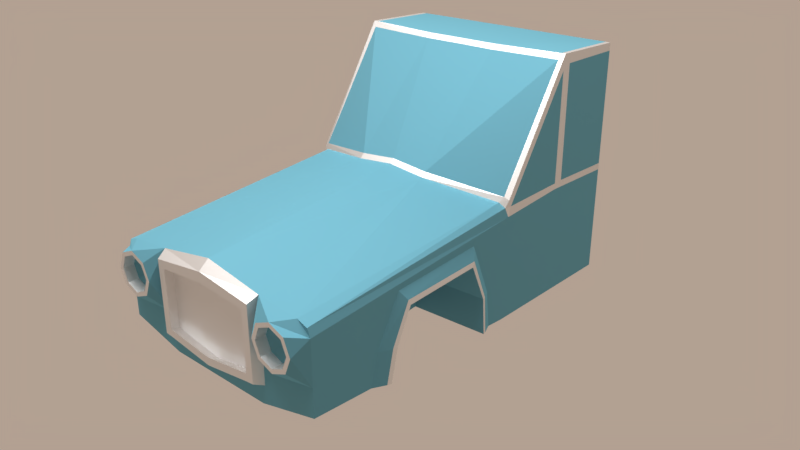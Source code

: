 # Source: car.blend  (saved by Blender 2.79.0; exported with 4.5.12 LTS)
import bpy
from mathutils import Matrix  # noqa: F401  (used for matrix-valued properties, if any)

bpy.ops.wm.read_factory_settings(use_empty=True)
scene = bpy.context.scene
scene.name = 'Scene'

# ---- collections
col_collection_1 = bpy.data.collections.new('Collection 1'); scene.collection.children.link(col_collection_1)

# ---- materials (node trees are filled in below, after node groups)
mat_light = bpy.data.materials.new('Light')
mat_light.alpha_threshold = 0.0
mat_light.roughness = 0.5
mat_base_case = bpy.data.materials.new('Base Case')
mat_base_case.alpha_threshold = 0.0
mat_base_case.roughness = 0.5
mat_base_case.line_color = (0.0, 0.0, 0.0, 1.0)
mat_light_001 = bpy.data.materials.new('Light.001')
mat_light_001.alpha_threshold = 0.0
mat_light_001.roughness = 0.5
mat_chrome = bpy.data.materials.new('Chrome')
mat_chrome.alpha_threshold = 0.0
mat_chrome.roughness = 0.5

# ---- material node trees
mat_light.use_nodes = True; mat_light.node_tree.nodes.clear()
_N = mat_light.node_tree.nodes; _L = mat_light.node_tree.links
n0 = _N.new('ShaderNodeOutputMaterial'); n0.name = 'Material Output'; n0.location = (300, 300)
n1 = _N.new('ShaderNodeEmission'); n1.name = 'Emission'; n1.location = (10, 300)
n1.inputs[0].default_value = (0.8, 0.8, 0.8, 1.0)
n1.inputs[1].default_value = 10.0
_L.new(n1.outputs[0], n0.inputs[0])
n0.is_active_output = True
mat_base_case.use_nodes = True; mat_base_case.node_tree.nodes.clear()
_N = mat_base_case.node_tree.nodes; _L = mat_base_case.node_tree.links
n0 = _N.new('ShaderNodeOutputMaterial'); n0.name = 'Material Output'; n0.location = (300, 300)
n1 = _N.new('ShaderNodeBsdfAnisotropic'); n1.name = 'Glossy BSDF'; n1.location = (10, 300)
n1.distribution = 'GGX'
n1.inputs[0].default_value = (0.2325, 0.6261, 0.8, 1.0)
n1.inputs[1].default_value = 0.8466
_L.new(n1.outputs[0], n0.inputs[0])
n0.is_active_output = True
mat_light_001.use_nodes = True; mat_light_001.node_tree.nodes.clear()
_N = mat_light_001.node_tree.nodes; _L = mat_light_001.node_tree.links
n0 = _N.new('ShaderNodeOutputMaterial'); n0.name = 'Material Output'; n0.location = (300, 300)
n1 = _N.new('ShaderNodeEmission'); n1.name = 'Emission'; n1.location = (10, 300)
n1.inputs[0].default_value = (0.8, 0.8, 0.8, 1.0)
_L.new(n1.outputs[0], n0.inputs[0])
n0.is_active_output = True
mat_chrome.use_nodes = True; mat_chrome.node_tree.nodes.clear()
_N = mat_chrome.node_tree.nodes; _L = mat_chrome.node_tree.links
n0 = _N.new('ShaderNodeOutputMaterial'); n0.name = 'Material Output'; n0.location = (300, 300)
n1 = _N.new('ShaderNodeBsdfAnisotropic'); n1.name = 'Glossy BSDF'; n1.location = (10, 300)
n1.distribution = 'GGX'
n1.inputs[0].default_value = (1.0, 1.0, 1.0, 1.0)
n1.inputs[1].default_value = 0.5774
_L.new(n1.outputs[0], n0.inputs[0])
n0.is_active_output = True

# ---- world
world_world = bpy.data.worlds.new('World'); scene.world = world_world
world_world.use_nodes = True; world_world.node_tree.nodes.clear()
_N = world_world.node_tree.nodes; _L = world_world.node_tree.links
n0 = _N.new('ShaderNodeOutputWorld'); n0.name = 'World Output'; n0.location = (300, 300)
n1 = _N.new('ShaderNodeBackground'); n1.name = 'Background'; n1.location = (10, 300)
n1.inputs[0].default_value = (0.8971, 0.7074, 0.5751, 1.0)
n1.inputs[1].default_value = 0.5
_L.new(n1.outputs[0], n0.inputs[0])
n0.is_active_output = True
world_world.color = (0.05088, 0.05088, 0.05088)
world_world.use_sun_shadow = False
world_world.sun_shadow_jitter_overblur = 0.0
world_world.cycles.sampling_method = 'MANUAL'

# ---- cameras
cam_camera = bpy.data.cameras.new('Camera')
cam_camera.clip_end = 100.0
cam_camera.lens = 35.0
cam_camera.sensor_width = 32.0
cam_camera.sensor_height = 18.0
cam_camera.ortho_scale = 7.314
cam_camera.dof.focus_distance = 0.0

# ---- lights
light_lamp = bpy.data.lights.new('Lamp', 'POINT')
light_lamp.transmission_factor = 0.0
light_lamp.cutoff_distance = 30.0
light_lamp.energy = 100.0
light_lamp.shadow_buffer_clip_start = 1.001
light_lamp.shadow_soft_size = 0.1
light_lamp.shadow_maximum_resolution = 0.006
light_lamp.use_absolute_resolution = True

# ---- meshes
me_plane = bpy.data.meshes.new('Plane')
me_plane.from_pydata([(-1.0, -1.0, 0.0), (1.0, -1.0, 0.0), (-1.0, 1.0, 0.0), (1.0, 1.0, 0.0)], [], [(0, 1, 3, 2)])
me_plane.materials.append(mat_light)
me_plane.use_remesh_preserve_volume = False
me_plane.use_remesh_preserve_attributes = False
me_plane.use_mirror_vertex_groups = False
me_plane.update()
me_cube = bpy.data.meshes.new('Cube')
me_cube.from_pydata([(1.0, 1.0, -1.0), (1.0, -2.338, -0.8767), (1.0, 1.0, 1.0), (1.0, -2.338, -0.2856), (0.3333, 1.0, -1.0), (0.4875, -2.338, -1.0), (0.3333, 1.0, 1.0), (0.5173, -2.338, -0.1558), (1.0, 0.3333, -1.0), (1.0, -0.3333, -1.0), (1.0, 0.3333, 1.018), (0.9857, -0.3333, -0.04537), (0.3333, 0.3333, 1.0), (0.3333, -0.5428, 0.09684), (0.3333, -0.3333, -1.0), (0.3333, 0.3333, -1.0), (1.788e-07, 1.0, -1.0), (-5.96e-08, -2.338, -1.0), (2.384e-07, 1.0, 1.0), (0.0, -2.338, -0.06543), (8.941e-08, 0.3333, -1.0), (2.98e-08, -0.3333, -1.0), (-2.98e-08, 0.3333, 1.0), (0.0, -0.5428, 0.1299), (0.7611, -2.464, -0.2103), (0.6291, -2.464, -0.265), (0.5744, -2.464, -0.3969), (0.6291, -2.464, -0.5289), (0.7611, -2.464, -0.5836), (0.8931, -2.464, -0.5289), (0.9477, -2.464, -0.3969), (0.8931, -2.464, -0.265), (1.0, 1.0, 0.9344), (0.3333, 1.0, 0.8617), (1.0, 0.3504, 0.9344), (1.0, -0.3079, -0.1223), (-5.035e-07, -2.338, -0.1362), (2.343e-07, 1.0, 0.8617), (0.5173, -2.338, -0.6722), (1.0, 0.3333, -0.3339), (1.0, -0.3333, -0.6722), (0.4452, -2.338, -0.8485), (1.0, 1.0, -0.3339), (1.0, -2.338, -0.6449), (0.3333, 1.0, -0.3339), (1.987e-07, 1.0, -0.3339), (0.7611, -2.464, -0.2465), (0.6547, -2.464, -0.2906), (0.6107, -2.464, -0.3969), (0.6547, -2.464, -0.5033), (0.7611, -2.464, -0.5473), (0.8674, -2.464, -0.5033), (0.9115, -2.464, -0.3969), (0.8674, -2.464, -0.2906), (0.7611, -2.464, -0.2465), (0.6547, -2.464, -0.2906), (0.6107, -2.464, -0.3969), (0.6547, -2.464, -0.5033), (0.7611, -2.464, -0.5473), (0.8674, -2.464, -0.5033), (0.9115, -2.464, -0.3969), (0.8674, -2.464, -0.2906), (0.7611, -2.374, -0.2465), (0.6547, -2.374, -0.2906), (0.6107, -2.374, -0.3969), (0.6547, -2.374, -0.5033), (0.7611, -2.374, -0.5473), (0.8674, -2.374, -0.5033), (0.9115, -2.374, -0.3969), (0.8674, -2.374, -0.2906), (0.7987, -2.298, -0.3881), (-1.538e-07, -2.338, -0.841), (0.5173, -2.338, -0.7706), (0.0, -2.338, -0.1783), (0.4444, -2.338, -0.2212), (0.5173, -2.338, -0.8421), (0.0, -2.338, -0.9159), (0.4453, -2.338, -0.7766), (0.4936, -2.42, -0.2037), (0.0, -2.42, -0.1375), (0.0, -2.42, -0.2234), (0.4936, -2.42, -0.7422), (0.4298, -2.42, -0.261), (0.4936, -2.42, -0.8049), (0.4305, -2.42, -0.8105), (0.4306, -2.42, -0.7476), (0.0, -2.42, -0.8039), (0.0, -2.42, -0.8695), (1.0, 1.0, -0.08743), (1.0, 0.3504, -0.07747), (1.0, 0.4066, -0.07831), (1.0, 0.4023, 0.9344), (1.0, -0.3062, 0.01429), (0.3333, -0.5071, 0.1337), (0.0, -0.5071, 0.1654), (1.0, -0.2811, -0.04236), (1.0, 0.3024, -1.0), (0.3333, 0.3024, -1.0), (0.0, 0.3024, -1.0), (1.0, 0.3024, -0.3496), (1.0, 0.3199, -0.07776), (1.0, 0.3037, 0.9722), (0.3333, 0.2944, 0.9598), (0.0, 0.2944, 0.9613), (1.0, 0.3211, 0.8891), (0.9595, 1.0, 1.0), (0.9595, 0.3333, 1.017), (0.9345, -0.3461, -0.008971), (0.9595, 1.0, 0.93), (0.9595, -0.3184, 0.03285), (0.9595, 0.3031, 0.9714), (1.0, 0.4064, -0.02128), (1.0, 0.3199, -0.02676), (1.0, 1.0, -0.03254), (1.0, 0.3504, -0.01841), (1.055, -0.6337, -0.9815), (1.055, -1.673, -0.9175), (1.055, -0.6578, -0.6678), (1.055, -1.612, -0.6548), (0.4375, -1.688, -1.0), (0.3563, -0.6326, -1.0), (1.055, -1.48, -0.3807), (1.055, -0.7996, -0.3493), (1.046, -1.647, -0.6543), (1.046, -0.625, -0.6682), (1.046, -0.6015, -0.9835), (1.046, -1.708, -0.9154), (1.046, -1.494, -0.3417), (1.046, -0.7731, -0.312), (1.0, -1.753, -0.6528), (1.0, -0.5003, -0.9897), (1.0, -0.5381, -0.6694), (1.0, -1.818, -0.9086), (1.0, -1.542, -0.269), (1.0, -0.7259, -0.2205), (1.0, -0.6773, -0.1524), (1.0, -1.574, -0.2247), (0.4525, -0.6565, -0.6834), (0.5035, -0.7245, -0.512), (0.4797, -1.409, -0.4944), (0.3545, -1.523, -0.6649), (0.4073, -1.523, -0.6649), (0.9715, -2.338, -0.2223), (0.8823, -2.338, -0.1906)], [(19, 36), (36, 73), (7, 72), (139, 140), (140, 141), (31, 143), (31, 142)], [(42, 0, 4, 44), (9, 130, 125, 115, 120, 14), (0, 8, 15, 4), (96, 9, 14, 97), (105, 6, 12, 106), (109, 93, 13, 107), (32, 2, 10, 34, 91), (95, 92, 11, 35), (93, 94, 23, 13), (6, 18, 22, 12), (97, 14, 21, 98), (4, 15, 20, 16), (14, 120, 119, 5, 17, 21), (13, 23, 19, 7), (7, 19, 79, 78), (44, 4, 16, 45), (6, 33, 37, 18), (99, 100, 35, 40), (42, 88, 90, 89, 39), (105, 108, 33, 6), (40, 35, 131), (9, 40, 131, 130), (1, 43, 38, 72, 75, 5), (0, 42, 39, 8), (96, 99, 40, 9), (5, 75, 41, 76, 17), (33, 44, 45, 37), (32, 113, 88, 42, 44, 33, 108), (24, 7, 25), (25, 7, 26), (7, 38, 26), (26, 38, 27), (27, 38, 28), (43, 28, 38), (28, 43, 29), (29, 43, 30), (43, 3, 30), (30, 3, 31), (31, 3, 142, 143, 24), (24, 25, 47, 46), (31, 24, 46, 53), (29, 30, 52, 51), (27, 28, 50, 49), (25, 26, 48, 47), (30, 31, 53, 52), (28, 29, 51, 50), (26, 27, 49, 48), (51, 52, 60, 59), (49, 50, 58, 57), (47, 48, 56, 55), (52, 53, 61, 60), (50, 51, 59, 58), (48, 49, 57, 56), (46, 47, 55, 54), (53, 46, 54, 61), (54, 55, 63, 62), (61, 54, 62, 69), (59, 60, 68, 67), (57, 58, 66, 65), (55, 56, 64, 63), (60, 61, 69, 68), (58, 59, 67, 66), (56, 57, 65, 64), (63, 64, 70), (65, 66, 70), (67, 68, 70), (69, 62, 70), (62, 63, 70), (64, 65, 70), (66, 67, 70), (68, 69, 70), (71, 77, 74, 73), (77, 71, 86, 85), (75, 7, 78, 83), (78, 82, 85, 81), (87, 84, 85, 86), (79, 80, 82, 78), (85, 84, 83, 81), (74, 77, 85, 82), (76, 41, 84, 87), (73, 74, 82, 80), (41, 75, 83, 84), (100, 89, 114, 112), (89, 90, 111, 114), (91, 111, 113, 32), (102, 103, 94, 93), (104, 101, 92, 95), (110, 102, 93, 109), (106, 12, 102, 110), (34, 10, 101, 104), (12, 22, 103, 102), (35, 100, 112, 95), (8, 39, 99, 96), (39, 89, 100, 99), (15, 97, 98, 20), (8, 96, 97, 15), (10, 106, 110, 101), (101, 110, 109, 92), (2, 32, 108, 105), (92, 109, 107, 11), (2, 105, 106, 10), (143, 7, 24), (137, 117, 122, 138), (113, 111, 90, 88), (95, 112, 104), (112, 114, 34, 104), (114, 111, 91, 34), (121, 139, 138, 122), (119, 141, 118, 116), (119, 116, 126, 132, 1, 5), (118, 141, 139, 121), (116, 118, 123, 126), (126, 123, 129, 132), (124, 128, 122, 117), (125, 124, 117, 115), (121, 127, 123, 118), (122, 128, 127, 121), (131, 134, 133, 127, 128, 124), (132, 129, 43, 1), (130, 131, 124, 125), (127, 133, 129, 123), (134, 135, 136, 133), (131, 35, 135, 134), (133, 136, 3, 129), (129, 3, 43), (120, 115, 117, 137), (137, 138, 139, 141), (137, 141, 119, 120), (11, 142, 3, 136, 135, 35), (107, 143, 142, 11), (143, 107, 13, 7)])
me_cube.polygons.foreach_set('material_index', [0, 0, 0, 0, 0, 2, 2, 2, 2, 0, 0, 0, 0, 0, 2, 0, 0, 0, 0, 0, 0, 0, 0, 0, 0, 0, 0, 0, 0, 0, 0, 0, 0, 0, 0, 0, 0, 0, 0, 2, 2, 2, 2, 2, 2, 2, 2, 0, 0, 0, 0, 0, 0, 0, 0, 2, 2, 2, 2, 2, 2, 2, 2, 0, 0, 0, 0, 0, 0, 0, 0, 2, 2, 2, 2, 2, 2, 2, 2, 2, 2, 2, 2, 2, 0, 0, 2, 0, 2, 2, 2, 2, 0, 0, 0, 0, 2, 2, 0, 2, 2, 0, 0, 2, 0, 2, 2, 0, 0, 0, 0, 2, 0, 2, 2, 2, 2, 0, 0, 0, 0, 0, 0, 0, 0, 0, 0, 0, 0, 0, 0])
me_cube.materials.append(mat_base_case)
me_cube.materials.append(mat_light_001)
me_cube.materials.append(mat_chrome)
me_cube.use_remesh_preserve_volume = False
me_cube.use_remesh_preserve_attributes = False
me_cube.use_mirror_vertex_groups = False
me_cube.update()

# ---- objects
ob_plane = bpy.data.objects.new('Plane', me_plane)
ob_cube = bpy.data.objects.new('Cube', me_cube)
ob_lamp = bpy.data.objects.new('Lamp', light_lamp)
ob_camera = bpy.data.objects.new('Camera', cam_camera)

# ---- transforms, parenting, visibility, modifiers, constraints
ob_plane.location = (-0.227, -2.338, 7.18)
ob_plane.scale = (2.496, 2.496, 2.496)
ob_plane.lineart.crease_threshold = 0.0
ob_cube.location = (0.0, 0.0, 1.027)
ob_cube.lock_rotations_4d = False
ob_cube.empty_display_type = 'ARROWS'
ob_cube.lineart.crease_threshold = 0.0
_m = ob_cube.modifiers.new('Mirror', 'MIRROR')
_m.use_clip = True
ob_lamp.location = (4.076, 1.005, 5.904)
ob_lamp.rotation_euler = (0.6503, 0.05522, 1.866)
ob_lamp.lock_rotations_4d = False
ob_lamp.empty_display_type = 'ARROWS'
ob_lamp.color = (0.0, 0.0, 0.0, 0.0)
ob_lamp.lineart.crease_threshold = 0.0
ob_camera.location = (4.499, -5.377, 3.513)
ob_camera.rotation_euler = (1.158, -1.013e-06, 0.7379)
ob_camera.scale = (1.0, 1.0, 1.0)
ob_camera.lock_rotations_4d = False
ob_camera.empty_display_type = 'ARROWS'
ob_camera.color = (0.0, 0.0, 0.0, 0.0)
ob_camera.display_type = 'WIRE'
ob_camera.lineart.crease_threshold = 0.0

# ---- collection membership
col_collection_1.objects.link(ob_plane)
col_collection_1.objects.link(ob_cube)
col_collection_1.objects.link(ob_lamp)
col_collection_1.objects.link(ob_camera)

# ---- scene / render settings (as saved in the file)
scene.camera = ob_camera
scene.frame_start = 1; scene.frame_end = 250; scene.frame_set(1)
scene.render.engine = 'CYCLES'
scene.render.resolution_percentage = 50
scene.render.dither_intensity = 0.0
scene.cycles.use_denoising = False
scene.cycles.samples = 128
scene.cycles.sampling_pattern = 'TABULATED_SOBOL'
scene.cycles.use_adaptive_sampling = False
scene.cycles.use_light_tree = False
scene.cycles.blur_glossy = 0.0
scene.cycles.sample_clamp_indirect = 0.0
scene.view_settings.view_transform = 'Standard'
bpy.context.view_layer.update()
